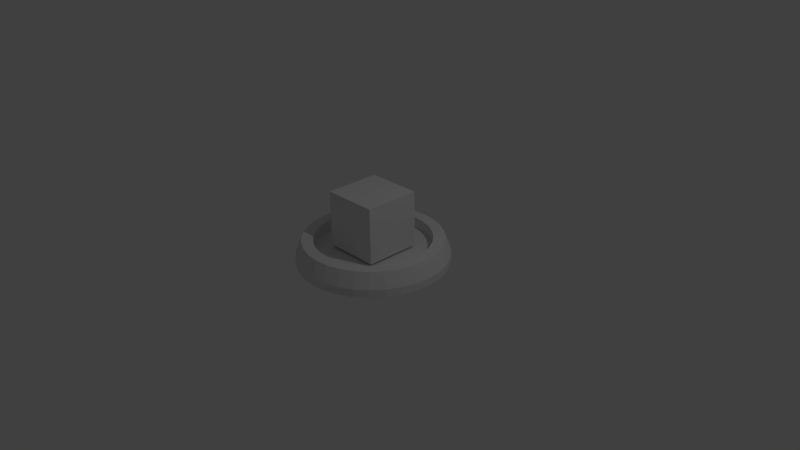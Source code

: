 # Source: Fire_shooter.blend  (saved by Blender 2.75.0; exported with 4.5.12 LTS)
import bpy
from mathutils import Matrix  # noqa: F401  (used for matrix-valued properties, if any)

bpy.ops.wm.read_factory_settings(use_empty=True)
scene = bpy.context.scene
scene.name = 'Scene'

# ---- collections
col_collection_1 = bpy.data.collections.new('Collection 1'); scene.collection.children.link(col_collection_1)

# ---- world
world_world = bpy.data.worlds.new('World'); scene.world = world_world
world_world.color = (0.05088, 0.05088, 0.05088)
world_world.use_sun_shadow = False
world_world.sun_shadow_jitter_overblur = 0.0
world_world.cycles.sampling_method = 'MANUAL'
world_world.cycles.sample_map_resolution = 256

# ---- cameras
cam_camera = bpy.data.cameras.new('Camera')
cam_camera.clip_end = 100.0
cam_camera.lens = 35.0
cam_camera.sensor_width = 32.0
cam_camera.sensor_height = 18.0
cam_camera.ortho_scale = 7.314
cam_camera.dof.focus_distance = 0.0
cam_camera.dof.aperture_fstop = 128.0

# ---- lights
light_lamp = bpy.data.lights.new('Lamp', 'POINT')
light_lamp.transmission_factor = 0.0
light_lamp.cutoff_distance = 30.0
light_lamp.energy = 100.0
light_lamp.shadow_buffer_clip_start = 1.001
light_lamp.shadow_soft_size = 0.1
light_lamp.shadow_maximum_resolution = 0.006
light_lamp.use_absolute_resolution = True
light_lamp.cycles.use_multiple_importance_sampling = False

# ---- meshes
me_cube = bpy.data.meshes.new('Cube')
me_cube.from_pydata([(-0.3725, -0.3725, -0.3725), (-0.3725, -0.3725, 0.3725), (-0.3725, 0.3725, -0.3725), (-0.3725, 0.3725, 0.3725), (0.3725, -0.3725, -0.3725), (0.3725, -0.3725, 0.3725), (0.3725, 0.3725, -0.3725), (0.3725, 0.3725, 0.3725)], [], [(1, 3, 2, 0), (3, 7, 6, 2), (7, 5, 4, 6), (5, 1, 0, 4), (0, 2, 6, 4), (5, 7, 3, 1)])
me_cube.use_remesh_preserve_volume = False
me_cube.use_remesh_preserve_attributes = False
me_cube.use_mirror_vertex_groups = False
me_cube.update()
me_cylinder = bpy.data.meshes.new('Cylinder')
me_cylinder.from_pydata([(0.0, 1.0, -0.05233), (0.0, 1.0, 0.05233), (0.1951, 0.9808, -0.05233), (0.1951, 0.9808, 0.05233), (0.3827, 0.9239, -0.05233), (0.3827, 0.9239, 0.05233), (0.5556, 0.8315, -0.05233), (0.5556, 0.8315, 0.05233), (0.7071, 0.7071, -0.05233), (0.7071, 0.7071, 0.05233), (0.8315, 0.5556, -0.05233), (0.8315, 0.5556, 0.05233), (0.9239, 0.3827, -0.05233), (0.9239, 0.3827, 0.05233), (0.9808, 0.1951, -0.05233), (0.9808, 0.1951, 0.05233), (1.0, 7.55e-08, -0.05233), (1.0, 7.55e-08, 0.05233), (0.9808, -0.1951, -0.05233), (0.9808, -0.1951, 0.05233), (0.9239, -0.3827, -0.05233), (0.9239, -0.3827, 0.05233), (0.8315, -0.5556, -0.05233), (0.8315, -0.5556, 0.05233), (0.7071, -0.7071, -0.05233), (0.7071, -0.7071, 0.05233), (0.5556, -0.8315, -0.05233), (0.5556, -0.8315, 0.05233), (0.3827, -0.9239, -0.05233), (0.3827, -0.9239, 0.05233), (0.1951, -0.9808, -0.05233), (0.1951, -0.9808, 0.05233), (-3.258e-07, -1.0, -0.05233), (-3.258e-07, -1.0, 0.05233), (-0.1951, -0.9808, -0.05233), (-0.1951, -0.9808, 0.05233), (-0.3827, -0.9239, -0.05233), (-0.3827, -0.9239, 0.05233), (-0.5556, -0.8315, -0.05233), (-0.5556, -0.8315, 0.05233), (-0.7071, -0.7071, -0.05233), (-0.7071, -0.7071, 0.05233), (-0.8315, -0.5556, -0.05233), (-0.8315, -0.5556, 0.05233), (-0.9239, -0.3827, -0.05233), (-0.9239, -0.3827, 0.05233), (-0.9808, -0.1951, -0.05233), (-0.9808, -0.1951, 0.05233), (-1.0, 9.656e-07, -0.05233), (-1.0, 9.656e-07, 0.05233), (-0.9808, 0.1951, -0.05233), (-0.9808, 0.1951, 0.05233), (-0.9239, 0.3827, -0.05233), (-0.9239, 0.3827, 0.05233), (-0.8315, 0.5556, -0.05233), (-0.8315, 0.5556, 0.05233), (-0.7071, 0.7071, -0.05233), (-0.7071, 0.7071, 0.05233), (-0.5556, 0.8315, -0.05233), (-0.5556, 0.8315, 0.05233), (-0.3827, 0.9239, -0.05233), (-0.3827, 0.9239, 0.05233), (-0.1951, 0.9808, -0.05233), (-0.1951, 0.9808, 0.05233), (0.1495, 0.7518, 0.2548), (-1.003e-07, 0.7665, 0.2548), (0.2933, 0.7081, 0.2548), (0.4258, 0.6373, 0.2548), (0.542, 0.542, 0.2548), (0.6373, 0.4258, 0.2548), (0.7081, 0.2933, 0.2548), (0.7518, 0.1495, 0.2548), (0.7665, 3.842e-08, 0.2548), (0.7518, -0.1495, 0.2548), (0.7081, -0.2933, 0.2548), (0.6373, -0.4258, 0.2548), (0.542, -0.542, 0.2548), (0.4258, -0.6373, 0.2548), (0.2933, -0.7081, 0.2548), (0.1495, -0.7518, 0.2548), (-2.799e-07, -0.7665, 0.2548), (-0.1495, -0.7518, 0.2548), (-0.2933, -0.7081, 0.2548), (-0.4258, -0.6373, 0.2548), (-0.542, -0.542, 0.2548), (-0.6373, -0.4258, 0.2548), (-0.7081, -0.2933, 0.2548), (-0.7518, -0.1495, 0.2548), (-0.7665, 7.382e-07, 0.2548), (-0.7518, 0.1495, 0.2548), (-0.7081, 0.2933, 0.2548), (-0.6373, 0.4258, 0.2548), (-0.542, 0.542, 0.2548), (-0.4258, 0.6373, 0.2548), (-0.2933, 0.7081, 0.2548), (-0.1495, 0.7518, 0.2548), (0.1791, 0.9006, 0.2548), (-6.113e-08, 0.9182, 0.2548), (0.3514, 0.8483, 0.2548), (0.5101, 0.7635, 0.2548), (0.6493, 0.6493, 0.2548), (0.7635, 0.5101, 0.2548), (0.8483, 0.3514, 0.2548), (0.9006, 0.1791, 0.2548), (0.9182, 6.342e-08, 0.2548), (0.9006, -0.1791, 0.2548), (0.8483, -0.3514, 0.2548), (0.7635, -0.5101, 0.2548), (0.6493, -0.6493, 0.2548), (0.5101, -0.7635, 0.2548), (0.3514, -0.8483, 0.2548), (0.1791, -0.9006, 0.2548), (-3.305e-07, -0.9182, 0.2548), (-0.1791, -0.9006, 0.2548), (-0.3514, -0.8483, 0.2548), (-0.5101, -0.7635, 0.2548), (-0.6493, -0.6493, 0.2548), (-0.7635, -0.5101, 0.2548), (-0.8483, -0.3514, 0.2548), (-0.9006, -0.1791, 0.2548), (-0.9182, 8.904e-07, 0.2548), (-0.9006, 0.1791, 0.2548), (-0.8483, 0.3514, 0.2548), (-0.7635, 0.5101, 0.2548), (-0.6493, 0.6493, 0.2548), (-0.5101, 0.7635, 0.2548), (-0.3514, 0.8483, 0.2548), (-0.1791, 0.9006, 0.2548), (0.1495, 0.7518, 0.1058), (-1.025e-07, 0.7665, 0.1058), (0.2933, 0.7081, 0.1058), (0.4258, 0.6373, 0.1058), (0.542, 0.542, 0.1058), (0.6373, 0.4258, 0.1058), (0.7081, 0.2933, 0.1058), (0.7518, 0.1495, 0.1058), (0.7665, 3.842e-08, 0.1058), (0.7518, -0.1495, 0.1058), (0.7081, -0.2933, 0.1058), (0.6373, -0.4258, 0.1058), (0.542, -0.542, 0.1058), (0.4258, -0.6373, 0.1058), (0.2933, -0.7081, 0.1058), (0.1495, -0.7518, 0.1058), (-2.821e-07, -0.7665, 0.1058), (-0.1495, -0.7518, 0.1058), (-0.2933, -0.7081, 0.1058), (-0.4258, -0.6373, 0.1058), (-0.542, -0.542, 0.1058), (-0.6373, -0.4258, 0.1058), (-0.7081, -0.2933, 0.1058), (-0.7518, -0.1495, 0.1058), (-0.7665, 7.382e-07, 0.1058), (-0.7518, 0.1495, 0.1058), (-0.7081, 0.2933, 0.1058), (-0.6373, 0.4258, 0.1058), (-0.542, 0.542, 0.1058), (-0.4258, 0.6373, 0.1058), (-0.2933, 0.7081, 0.1058), (-0.1495, 0.7518, 0.1058)], [], [(0, 1, 3, 2), (2, 3, 5, 4), (4, 5, 7, 6), (6, 7, 9, 8), (8, 9, 11, 10), (10, 11, 13, 12), (12, 13, 15, 14), (14, 15, 17, 16), (16, 17, 19, 18), (18, 19, 21, 20), (20, 21, 23, 22), (22, 23, 25, 24), (24, 25, 27, 26), (26, 27, 29, 28), (28, 29, 31, 30), (30, 31, 33, 32), (32, 33, 35, 34), (34, 35, 37, 36), (36, 37, 39, 38), (38, 39, 41, 40), (40, 41, 43, 42), (42, 43, 45, 44), (44, 45, 47, 46), (46, 47, 49, 48), (48, 49, 51, 50), (50, 51, 53, 52), (52, 53, 55, 54), (54, 55, 57, 56), (56, 57, 59, 58), (58, 59, 61, 60), (17, 15, 103, 104), (62, 63, 1, 0), (60, 61, 63, 62), (0, 2, 4, 6, 8, 10, 12, 14, 16, 18, 20, 22, 24, 26, 28, 30, 32, 34, 36, 38, 40, 42, 44, 46, 48, 50, 52, 54, 56, 58, 60, 62), (89, 88, 152, 153), (35, 33, 112, 113), (53, 51, 121, 122), (9, 7, 99, 100), (27, 25, 108, 109), (45, 43, 117, 118), (63, 61, 126, 127), (19, 17, 104, 105), (37, 35, 113, 114), (55, 53, 122, 123), (11, 9, 100, 101), (29, 27, 109, 110), (47, 45, 118, 119), (3, 1, 97, 96), (1, 63, 127, 97), (21, 19, 105, 106), (39, 37, 114, 115), (57, 55, 123, 124), (13, 11, 101, 102), (31, 29, 110, 111), (49, 47, 119, 120), (5, 3, 96, 98), (23, 21, 106, 107), (41, 39, 115, 116), (59, 57, 124, 125), (15, 13, 102, 103), (33, 31, 111, 112), (51, 49, 120, 121), (7, 5, 98, 99), (25, 23, 107, 108), (43, 41, 116, 117), (61, 59, 125, 126), (65, 64, 96, 97), (64, 66, 98, 96), (66, 67, 99, 98), (67, 68, 100, 99), (68, 69, 101, 100), (69, 70, 102, 101), (70, 71, 103, 102), (71, 72, 104, 103), (72, 73, 105, 104), (73, 74, 106, 105), (74, 75, 107, 106), (75, 76, 108, 107), (76, 77, 109, 108), (77, 78, 110, 109), (78, 79, 111, 110), (79, 80, 112, 111), (80, 81, 113, 112), (81, 82, 114, 113), (82, 83, 115, 114), (83, 84, 116, 115), (84, 85, 117, 116), (85, 86, 118, 117), (86, 87, 119, 118), (87, 88, 120, 119), (88, 89, 121, 120), (89, 90, 122, 121), (90, 91, 123, 122), (91, 92, 124, 123), (92, 93, 125, 124), (93, 94, 126, 125), (94, 95, 127, 126), (95, 65, 97, 127), (128, 129, 159, 158, 157, 156, 155, 154, 153, 152, 151, 150, 149, 148, 147, 146, 145, 144, 143, 142, 141, 140, 139, 138, 137, 136, 135, 134, 133, 132, 131, 130), (76, 75, 139, 140), (90, 89, 153, 154), (77, 76, 140, 141), (91, 90, 154, 155), (78, 77, 141, 142), (64, 65, 129, 128), (92, 91, 155, 156), (79, 78, 142, 143), (66, 64, 128, 130), (93, 92, 156, 157), (80, 79, 143, 144), (67, 66, 130, 131), (94, 93, 157, 158), (81, 80, 144, 145), (68, 67, 131, 132), (95, 94, 158, 159), (82, 81, 145, 146), (69, 68, 132, 133), (65, 95, 159, 129), (83, 82, 146, 147), (70, 69, 133, 134), (84, 83, 147, 148), (71, 70, 134, 135), (85, 84, 148, 149), (72, 71, 135, 136), (86, 85, 149, 150), (73, 72, 136, 137), (87, 86, 150, 151), (74, 73, 137, 138), (88, 87, 151, 152), (75, 74, 138, 139)])
me_cylinder.use_remesh_preserve_volume = False
me_cylinder.use_remesh_preserve_attributes = False
me_cylinder.use_mirror_vertex_groups = False
me_cylinder.update()

# ---- objects
ob_cube = bpy.data.objects.new('Cube', me_cube)
ob_cylinder = bpy.data.objects.new('Cylinder', me_cylinder)
ob_lamp = bpy.data.objects.new('Lamp', light_lamp)
ob_camera = bpy.data.objects.new('Camera', cam_camera)

# ---- transforms, parenting, visibility, modifiers, constraints
ob_cube.location = (0.0, 0.0, 0.5095)
ob_cube.lineart.crease_threshold = 0.0
ob_cylinder.location = (0.0, 0.0, 0.0)
ob_cylinder.lineart.crease_threshold = 0.0
ob_lamp.location = (4.076, 1.005, 5.904)
ob_lamp.rotation_euler = (0.6503, 0.05522, 1.866)
ob_lamp.lock_rotations_4d = False
ob_lamp.empty_display_type = 'ARROWS'
ob_lamp.color = (0.0, 0.0, 0.0, 0.0)
ob_lamp.lineart.crease_threshold = 0.0
ob_camera.location = (7.481, -6.508, 5.344)
ob_camera.rotation_euler = (1.109, 0.01082, 0.8149)
ob_camera.lock_rotations_4d = False
ob_camera.empty_display_type = 'ARROWS'
ob_camera.color = (0.0, 0.0, 0.0, 0.0)
ob_camera.display_type = 'WIRE'
ob_camera.lineart.crease_threshold = 0.0

# ---- collection membership
col_collection_1.objects.link(ob_cube)
col_collection_1.objects.link(ob_cylinder)
col_collection_1.objects.link(ob_lamp)
col_collection_1.objects.link(ob_camera)

# ---- scene / render settings (as saved in the file)
scene.camera = ob_camera
scene.frame_start = 1; scene.frame_end = 250; scene.frame_set(1)
scene.render.engine = 'BLENDER_EEVEE_NEXT'
scene.render.resolution_percentage = 50
scene.render.dither_intensity = 0.0
scene.cycles.use_denoising = False
scene.cycles.samples = 10
scene.cycles.sampling_pattern = 'TABULATED_SOBOL'
scene.cycles.light_sampling_threshold = 0.0
scene.cycles.use_adaptive_sampling = False
scene.cycles.use_light_tree = False
scene.cycles.blur_glossy = 0.0
scene.cycles.pixel_filter_type = 'GAUSSIAN'
scene.cycles.sample_clamp_indirect = 0.0
scene.view_settings.view_transform = 'Standard'
bpy.context.view_layer.update()
